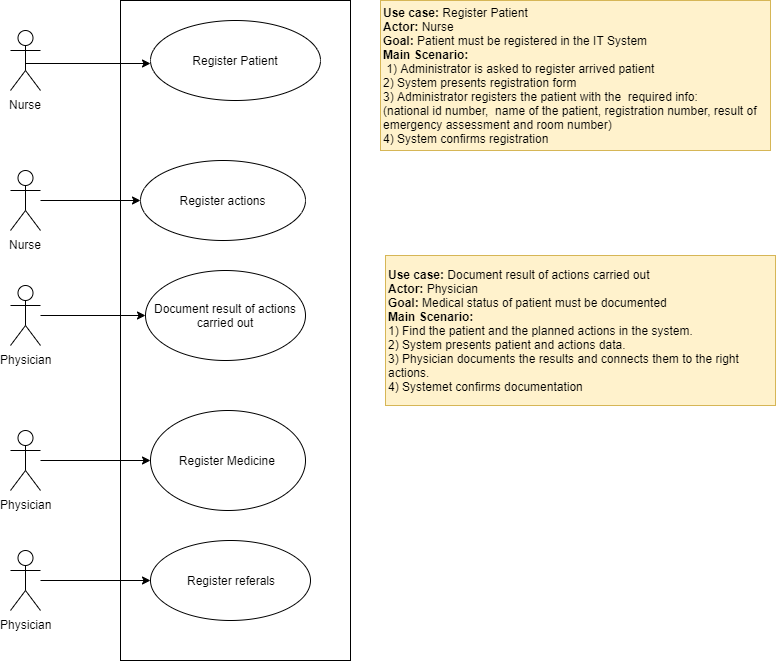

The diagram above was exported from draw.io. Its source (the exported page's mxGraphModel, read from the mxfile embedded in the PNG):
<mxGraphModel dx="1408" dy="771" grid="1" gridSize="10" guides="1" tooltips="1" connect="1" arrows="1" fold="1" page="1" pageScale="1" pageWidth="850" pageHeight="1100" math="0" shadow="0">
  <root>
    <mxCell id="0" />
    <mxCell id="1" parent="0" />
    <mxCell id="VKGtjj8yHCHSWjzNDZ6M-1" value="Nurse" style="shape=umlActor;verticalLabelPosition=bottom;labelBackgroundColor=#ffffff;verticalAlign=top;html=1;outlineConnect=0;" vertex="1" parent="1">
      <mxGeometry x="50" y="70" width="30" height="60" as="geometry" />
    </mxCell>
    <mxCell id="VKGtjj8yHCHSWjzNDZ6M-2" value="" style="rounded=0;whiteSpace=wrap;html=1;" vertex="1" parent="1">
      <mxGeometry x="160" y="40" width="230" height="660" as="geometry" />
    </mxCell>
    <mxCell id="VKGtjj8yHCHSWjzNDZ6M-3" value="Register Patient" style="ellipse;whiteSpace=wrap;html=1;" vertex="1" parent="1">
      <mxGeometry x="190" y="60" width="170" height="80" as="geometry" />
    </mxCell>
    <mxCell id="VKGtjj8yHCHSWjzNDZ6M-5" style="edgeStyle=orthogonalEdgeStyle;rounded=0;orthogonalLoop=1;jettySize=auto;html=1;exitX=0.5;exitY=0.5;exitDx=0;exitDy=0;exitPerimeter=0;entryX=0.13;entryY=0.096;entryDx=0;entryDy=0;entryPerimeter=0;" edge="1" parent="1" source="VKGtjj8yHCHSWjzNDZ6M-1" target="VKGtjj8yHCHSWjzNDZ6M-2">
      <mxGeometry relative="1" as="geometry">
        <Array as="points">
          <mxPoint x="65" y="103" />
        </Array>
      </mxGeometry>
    </mxCell>
    <mxCell id="VKGtjj8yHCHSWjzNDZ6M-6" value="&lt;b&gt;Use case:&lt;/b&gt; Register Patient&lt;br&gt;&lt;b&gt;Actor: &lt;/b&gt;Nurse&lt;br&gt;&lt;b&gt;Goal:&lt;/b&gt;&amp;nbsp;Patient must be registered in the IT System&lt;br&gt;&lt;b&gt;Main Scenario:&lt;/b&gt;&lt;br&gt;&amp;nbsp;1) Administrator is asked to register arrived patient&lt;br&gt;2) System presents registration form&lt;br&gt;3) Administrator registers the patient with the&amp;nbsp; required info:&lt;br&gt;(national id number,&amp;nbsp;&amp;nbsp;name of the patient, registration number, result of emergency assessment and room number)&lt;br&gt;4) System confirms registration&amp;nbsp;" style="rounded=0;whiteSpace=wrap;html=1;fillColor=#fff2cc;strokeColor=#d6b656;align=left;comic=0;glass=0;" vertex="1" parent="1">
      <mxGeometry x="420" y="40" width="390" height="150" as="geometry" />
    </mxCell>
    <mxCell id="VKGtjj8yHCHSWjzNDZ6M-9" style="edgeStyle=orthogonalEdgeStyle;rounded=0;orthogonalLoop=1;jettySize=auto;html=1;" edge="1" parent="1" source="VKGtjj8yHCHSWjzNDZ6M-7" target="VKGtjj8yHCHSWjzNDZ6M-8">
      <mxGeometry relative="1" as="geometry" />
    </mxCell>
    <mxCell id="VKGtjj8yHCHSWjzNDZ6M-7" value="Physician" style="shape=umlActor;verticalLabelPosition=bottom;labelBackgroundColor=#ffffff;verticalAlign=top;html=1;outlineConnect=0;rounded=0;glass=0;comic=0;" vertex="1" parent="1">
      <mxGeometry x="50" y="325" width="30" height="60" as="geometry" />
    </mxCell>
    <mxCell id="VKGtjj8yHCHSWjzNDZ6M-8" value="Document result of actions carried out" style="ellipse;whiteSpace=wrap;html=1;rounded=0;glass=0;comic=0;" vertex="1" parent="1">
      <mxGeometry x="185" y="310" width="160" height="90" as="geometry" />
    </mxCell>
    <mxCell id="VKGtjj8yHCHSWjzNDZ6M-10" value="&lt;b&gt;Use case:&lt;/b&gt; Document result of actions carried out&lt;br&gt;&lt;b&gt;Actor: &lt;/b&gt;Physician&lt;br&gt;&lt;b&gt;Goal:&lt;/b&gt;&amp;nbsp;Medical status of patient must be documented&lt;br&gt;&lt;b&gt;Main Scenario:&lt;/b&gt;&lt;br&gt;1) Find the patient and the planned actions in the system.&lt;br&gt;2) System presents patient and actions data.&lt;br&gt;3) Physician documents the results and connects them to the right actions.&lt;br&gt;4) Systemet confirms documentation" style="rounded=0;whiteSpace=wrap;html=1;fillColor=#fff2cc;strokeColor=#d6b656;align=left;comic=0;glass=0;" vertex="1" parent="1">
      <mxGeometry x="425" y="295" width="390" height="150" as="geometry" />
    </mxCell>
    <mxCell id="VKGtjj8yHCHSWjzNDZ6M-13" style="edgeStyle=orthogonalEdgeStyle;rounded=0;orthogonalLoop=1;jettySize=auto;html=1;" edge="1" parent="1" source="VKGtjj8yHCHSWjzNDZ6M-11" target="VKGtjj8yHCHSWjzNDZ6M-12">
      <mxGeometry relative="1" as="geometry" />
    </mxCell>
    <mxCell id="VKGtjj8yHCHSWjzNDZ6M-11" value="Physician" style="shape=umlActor;verticalLabelPosition=bottom;labelBackgroundColor=#ffffff;verticalAlign=top;html=1;outlineConnect=0;rounded=0;glass=0;comic=0;" vertex="1" parent="1">
      <mxGeometry x="50" y="470" width="30" height="60" as="geometry" />
    </mxCell>
    <mxCell id="VKGtjj8yHCHSWjzNDZ6M-12" value="Register Medicine&amp;nbsp;" style="ellipse;whiteSpace=wrap;html=1;rounded=0;glass=0;comic=0;" vertex="1" parent="1">
      <mxGeometry x="190" y="450" width="155" height="100" as="geometry" />
    </mxCell>
    <mxCell id="VKGtjj8yHCHSWjzNDZ6M-17" style="edgeStyle=orthogonalEdgeStyle;rounded=0;orthogonalLoop=1;jettySize=auto;html=1;" edge="1" parent="1" source="VKGtjj8yHCHSWjzNDZ6M-14" target="VKGtjj8yHCHSWjzNDZ6M-15">
      <mxGeometry relative="1" as="geometry" />
    </mxCell>
    <mxCell id="VKGtjj8yHCHSWjzNDZ6M-14" value="Physician" style="shape=umlActor;verticalLabelPosition=bottom;labelBackgroundColor=#ffffff;verticalAlign=top;html=1;outlineConnect=0;rounded=0;glass=0;comic=0;" vertex="1" parent="1">
      <mxGeometry x="50" y="590" width="30" height="60" as="geometry" />
    </mxCell>
    <mxCell id="VKGtjj8yHCHSWjzNDZ6M-15" value="Register referals" style="ellipse;whiteSpace=wrap;html=1;rounded=0;glass=0;comic=0;" vertex="1" parent="1">
      <mxGeometry x="190" y="580" width="160" height="80" as="geometry" />
    </mxCell>
    <mxCell id="VKGtjj8yHCHSWjzNDZ6M-23" style="edgeStyle=orthogonalEdgeStyle;rounded=0;orthogonalLoop=1;jettySize=auto;html=1;entryX=0;entryY=0.5;entryDx=0;entryDy=0;" edge="1" parent="1" source="VKGtjj8yHCHSWjzNDZ6M-20" target="VKGtjj8yHCHSWjzNDZ6M-22">
      <mxGeometry relative="1" as="geometry" />
    </mxCell>
    <mxCell id="VKGtjj8yHCHSWjzNDZ6M-20" value="Nurse" style="shape=umlActor;verticalLabelPosition=bottom;labelBackgroundColor=#ffffff;verticalAlign=top;html=1;outlineConnect=0;rounded=0;glass=0;comic=0;" vertex="1" parent="1">
      <mxGeometry x="50" y="210" width="30" height="60" as="geometry" />
    </mxCell>
    <mxCell id="VKGtjj8yHCHSWjzNDZ6M-22" value="Register actions" style="ellipse;whiteSpace=wrap;html=1;rounded=0;glass=0;comic=0;" vertex="1" parent="1">
      <mxGeometry x="180" y="200" width="165" height="80" as="geometry" />
    </mxCell>
  </root>
</mxGraphModel>